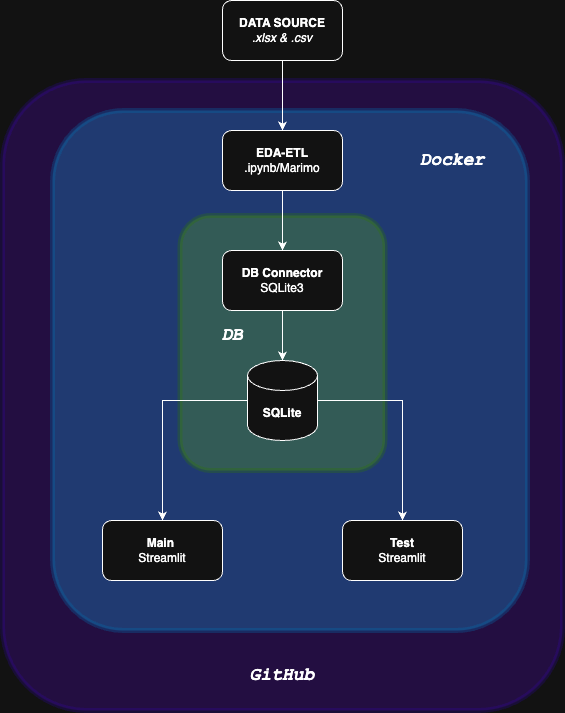

The diagram above was exported from draw.io. Its source (the exported page's mxGraphModel, read from the mxfile embedded in the PNG):
<mxGraphModel dx="1972" dy="855" grid="1" gridSize="10" guides="1" tooltips="1" connect="1" arrows="1" fold="1" page="1" pageScale="1" pageWidth="850" pageHeight="1100" math="0" shadow="0">
  <root>
    <mxCell id="0" />
    <mxCell id="1" parent="0" />
    <mxCell id="mC0Iq8CgEb2bprrVw7Xl-13" value="" style="rounded=1;whiteSpace=wrap;html=1;fillColor=#6a00ff;fontColor=#ffffff;strokeColor=#3700CC;opacity=20;strokeWidth=5;" vertex="1" parent="1">
      <mxGeometry x="-135" y="200" width="560" height="630" as="geometry" />
    </mxCell>
    <mxCell id="mC0Iq8CgEb2bprrVw7Xl-6" value="" style="rounded=1;whiteSpace=wrap;html=1;fillColor=#1ba1e2;fontColor=#ffffff;strokeColor=#006EAF;gradientDirection=radial;fillStyle=solid;opacity=30;strokeWidth=5;" vertex="1" parent="1">
      <mxGeometry x="-85" y="230" width="475" height="520" as="geometry" />
    </mxCell>
    <mxCell id="mC0Iq8CgEb2bprrVw7Xl-7" value="" style="rounded=1;whiteSpace=wrap;html=1;fillColor=#60a917;fontColor=#ffffff;strokeColor=#2D7600;opacity=30;strokeWidth=5;" vertex="1" parent="1">
      <mxGeometry x="42.5" y="335" width="205" height="255" as="geometry" />
    </mxCell>
    <mxCell id="mC0Iq8CgEb2bprrVw7Xl-8" style="edgeStyle=orthogonalEdgeStyle;rounded=0;orthogonalLoop=1;jettySize=auto;html=1;" edge="1" parent="1" source="mC0Iq8CgEb2bprrVw7Xl-1" target="mC0Iq8CgEb2bprrVw7Xl-2">
      <mxGeometry relative="1" as="geometry" />
    </mxCell>
    <mxCell id="mC0Iq8CgEb2bprrVw7Xl-1" value="&lt;b&gt;DATA SOURCE&lt;/b&gt;&lt;div&gt;&lt;i&gt;.xlsx &amp;amp; .csv&lt;/i&gt;&lt;/div&gt;" style="rounded=1;whiteSpace=wrap;html=1;" vertex="1" parent="1">
      <mxGeometry x="85" y="120" width="120" height="60" as="geometry" />
    </mxCell>
    <mxCell id="mC0Iq8CgEb2bprrVw7Xl-11" value="" style="edgeStyle=orthogonalEdgeStyle;rounded=0;orthogonalLoop=1;jettySize=auto;html=1;" edge="1" parent="1" source="mC0Iq8CgEb2bprrVw7Xl-2" target="mC0Iq8CgEb2bprrVw7Xl-3">
      <mxGeometry relative="1" as="geometry" />
    </mxCell>
    <mxCell id="mC0Iq8CgEb2bprrVw7Xl-2" value="&lt;b&gt;EDA-ETL&lt;/b&gt;&lt;div&gt;.ipynb/Marimo&lt;/div&gt;" style="rounded=1;whiteSpace=wrap;html=1;" vertex="1" parent="1">
      <mxGeometry x="85" y="250" width="120" height="60" as="geometry" />
    </mxCell>
    <mxCell id="mC0Iq8CgEb2bprrVw7Xl-19" style="edgeStyle=orthogonalEdgeStyle;rounded=0;orthogonalLoop=1;jettySize=auto;html=1;" edge="1" parent="1" source="mC0Iq8CgEb2bprrVw7Xl-3" target="mC0Iq8CgEb2bprrVw7Xl-18">
      <mxGeometry relative="1" as="geometry" />
    </mxCell>
    <mxCell id="mC0Iq8CgEb2bprrVw7Xl-3" value="&lt;b&gt;DB Connector&lt;/b&gt;&lt;div&gt;SQLite3&lt;/div&gt;" style="rounded=1;whiteSpace=wrap;html=1;" vertex="1" parent="1">
      <mxGeometry x="85" y="370" width="120" height="60" as="geometry" />
    </mxCell>
    <mxCell id="mC0Iq8CgEb2bprrVw7Xl-4" value="&lt;b&gt;Main&amp;nbsp;&lt;/b&gt;&lt;div&gt;Streamlit&lt;/div&gt;" style="rounded=1;whiteSpace=wrap;html=1;" vertex="1" parent="1">
      <mxGeometry x="-35" y="640" width="120" height="60" as="geometry" />
    </mxCell>
    <mxCell id="mC0Iq8CgEb2bprrVw7Xl-5" value="&lt;b&gt;Test&lt;/b&gt;&lt;br&gt;&lt;div&gt;Streamlit&lt;/div&gt;" style="rounded=1;whiteSpace=wrap;html=1;" vertex="1" parent="1">
      <mxGeometry x="205" y="640" width="120" height="60" as="geometry" />
    </mxCell>
    <mxCell id="mC0Iq8CgEb2bprrVw7Xl-14" value="&lt;i&gt;&lt;b&gt;&lt;font style=&quot;font-size: 18px;&quot; face=&quot;Courier New&quot;&gt;Docker&lt;/font&gt;&lt;/b&gt;&lt;/i&gt;" style="text;html=1;align=center;verticalAlign=middle;whiteSpace=wrap;rounded=0;" vertex="1" parent="1">
      <mxGeometry x="285" y="265" width="60" height="30" as="geometry" />
    </mxCell>
    <mxCell id="mC0Iq8CgEb2bprrVw7Xl-16" value="&lt;i&gt;&lt;b&gt;&lt;font style=&quot;font-size: 18px;&quot; face=&quot;Courier New&quot;&gt;GitHub&lt;/font&gt;&lt;/b&gt;&lt;/i&gt;" style="text;html=1;align=center;verticalAlign=middle;whiteSpace=wrap;rounded=0;" vertex="1" parent="1">
      <mxGeometry x="115" y="780" width="60" height="30" as="geometry" />
    </mxCell>
    <mxCell id="mC0Iq8CgEb2bprrVw7Xl-17" value="&lt;i&gt;&lt;b&gt;&lt;font style=&quot;font-size: 18px;&quot; face=&quot;Courier New&quot;&gt;DB&lt;/font&gt;&lt;/b&gt;&lt;/i&gt;" style="text;html=1;align=center;verticalAlign=middle;whiteSpace=wrap;rounded=0;" vertex="1" parent="1">
      <mxGeometry x="65" y="440" width="60" height="30" as="geometry" />
    </mxCell>
    <mxCell id="mC0Iq8CgEb2bprrVw7Xl-20" style="edgeStyle=orthogonalEdgeStyle;rounded=0;orthogonalLoop=1;jettySize=auto;html=1;" edge="1" parent="1" source="mC0Iq8CgEb2bprrVw7Xl-18" target="mC0Iq8CgEb2bprrVw7Xl-4">
      <mxGeometry relative="1" as="geometry" />
    </mxCell>
    <mxCell id="mC0Iq8CgEb2bprrVw7Xl-21" style="edgeStyle=orthogonalEdgeStyle;rounded=0;orthogonalLoop=1;jettySize=auto;html=1;" edge="1" parent="1" source="mC0Iq8CgEb2bprrVw7Xl-18" target="mC0Iq8CgEb2bprrVw7Xl-5">
      <mxGeometry relative="1" as="geometry" />
    </mxCell>
    <mxCell id="mC0Iq8CgEb2bprrVw7Xl-18" value="&lt;b&gt;SQLite&lt;/b&gt;" style="shape=cylinder3;whiteSpace=wrap;html=1;boundedLbl=1;backgroundOutline=1;size=15;" vertex="1" parent="1">
      <mxGeometry x="110" y="480" width="70" height="80" as="geometry" />
    </mxCell>
  </root>
</mxGraphModel>